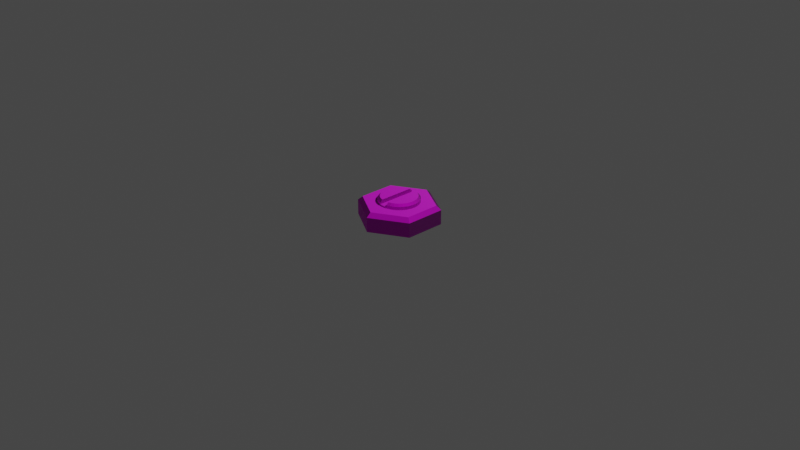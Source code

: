 # Source: bolt.blend  (saved by Blender 2.83.19; exported with 4.5.12 LTS)
import bpy
from mathutils import Matrix  # noqa: F401  (used for matrix-valued properties, if any)

bpy.ops.wm.read_factory_settings(use_empty=True)
scene = bpy.context.scene
scene.name = 'Scene'

# ---- collections
col_collection = bpy.data.collections.new('Collection'); scene.collection.children.link(col_collection)

# ---- images (referenced by path relative to the original .blend; pixels are not part of the script)
import os
ASSET_DIR = os.environ.get("B2B_ASSET_DIR", "")  # directory of the original .blend (textures are referenced by path, not embedded)
HERE = os.path.dirname(os.path.abspath(__file__))  # packed textures are extracted next to this script under _unpacked/

def load_image(name, relpath, width, height, colorspace="sRGB"):
    """Load a texture the original file referenced (path relative to the .blend, or extracted next to this script)."""
    p = next((c for c in (os.path.join(HERE, relpath), os.path.join(ASSET_DIR, relpath)) if relpath and os.path.exists(c)), "")
    if p:
        img = bpy.data.images.load(p, check_existing=True)
        img.name = name
    else:  # same state as the original file: an image datablock whose file is absent (Cycles renders it pink)
        img = bpy.data.images.new(name, width, height)
        img.source = "FILE"
        img.filepath = "//" + (relpath or name)
    img.colorspace_settings.name = colorspace
    return img
img_boltcol_jpg = load_image('boltCol.jpg', 'boltCol.jpg', 1024, 1024, 'sRGB')

# ---- materials (node trees are filled in below, after node groups)
mat_material_001 = bpy.data.materials.new('Material.001')
mat_material_001.use_transparent_shadow = False

# ---- material node trees
mat_material_001.use_nodes = True; mat_material_001.node_tree.nodes.clear()
_N = mat_material_001.node_tree.nodes; _L = mat_material_001.node_tree.links
n0 = _N.new('ShaderNodeBsdfPrincipled'); n0.name = 'Principled BSDF'; n0.location = (10, 300)
n0.distribution = 'GGX'
n0.subsurface_method = 'BURLEY'
n0.inputs[3].default_value = 1.45
n0.inputs[27].default_value = (0.0, 0.0, 0.0, 1.0)
n0.inputs[28].default_value = 1.0
n1 = _N.new('ShaderNodeOutputMaterial'); n1.name = 'Material Output'; n1.location = (300, 300)
n2 = _N.new('ShaderNodeTexImage'); n2.name = 'Image Texture'; n2.location = (-280, 260)
n2.image = img_boltcol_jpg
n3 = _N.new('ShaderNodeNormalMap'); n3.name = 'Normal Map'; n3.location = (-190, -500)
n3.uv_map = 'UVMap'
n4 = _N.new('ShaderNodeTexImage'); n4.name = 'Image Texture.001'; n4.location = (-480, -580)
_L.new(n0.outputs[0], n1.inputs[0])
_L.new(n2.outputs[0], n0.inputs[0])
_L.new(n3.outputs[0], n0.inputs[5])
_L.new(n4.outputs[0], n3.inputs[1])
n1.is_active_output = True

# ---- world
world_world = bpy.data.worlds.new('World'); scene.world = world_world
world_world.use_nodes = True; world_world.node_tree.nodes.clear()
_N = world_world.node_tree.nodes; _L = world_world.node_tree.links
n0 = _N.new('ShaderNodeOutputWorld'); n0.name = 'World Output'; n0.location = (300, 300)
n1 = _N.new('ShaderNodeBackground'); n1.name = 'Background'; n1.location = (10, 300)
n1.inputs[0].default_value = (0.05088, 0.05088, 0.05088, 1.0)
_L.new(n1.outputs[0], n0.inputs[0])
n0.is_active_output = True
world_world.color = (0.05088, 0.05088, 0.05088)
world_world.use_sun_shadow = False
world_world.sun_shadow_jitter_overblur = 0.0

# ---- cameras
cam_camera = bpy.data.cameras.new('Camera')
cam_camera.clip_end = 100.0
cam_camera.ortho_scale = 7.314

# ---- lights
light_light = bpy.data.lights.new('Light', 'POINT')
light_light.transmission_factor = 0.0
light_light.energy = 1000.0
light_light.shadow_soft_size = 0.1
light_light.shadow_maximum_resolution = 0.006
light_light.use_absolute_resolution = True

# ---- meshes
me_cylinder = bpy.data.meshes.new('Cylinder')
me_cylinder.from_pydata([(0.0, 0.4373, -0.1), (0.3787, 0.2187, -0.1), (0.3787, -0.2187, -0.1), (-3.823e-08, -0.4373, -0.1), (-0.3787, -0.2187, -0.1), (-0.3787, 0.2187, -0.1), (6.461e-09, 0.2197, 0.05741), (0.04286, 0.2155, 0.05741), (0.08407, 0.203, 0.05741), (0.122, 0.1827, 0.05741), (0.1553, 0.1553, 0.05741), (0.1827, 0.122, 0.05741), (0.203, 0.08407, 0.05741), (0.2155, 0.04286, 0.05741), (0.2197, 3.155e-08, 0.05741), (0.2155, -0.04286, 0.05741), (0.203, -0.08407, 0.05741), (0.1827, -0.122, 0.05741), (0.1553, -0.1553, 0.05741), (0.122, -0.1827, 0.05741), (0.08407, -0.203, 0.05741), (0.04286, -0.2155, 0.05741), (-6.512e-08, -0.2197, 0.05741), (-0.04286, -0.2155, 0.05741), (-0.08407, -0.203, 0.05741), (-0.122, -0.1827, 0.05741), (-0.1553, -0.1553, 0.05741), (-0.1827, -0.122, 0.05741), (-0.203, -0.08407, 0.05741), (-0.2155, -0.04286, 0.05741), (-0.2197, 2.271e-07, 0.05741), (-0.2155, 0.04286, 0.05741), (-0.203, 0.08407, 0.05741), (-0.1827, 0.122, 0.05741), (-0.1553, 0.1553, 0.05741), (-0.122, 0.1827, 0.05741), (-0.08407, 0.203, 0.05741), (-0.04286, 0.2155, 0.05741), (0.04286, 0.2155, 0.1175), (1.792e-08, 0.2197, 0.1175), (-5.366e-08, -0.2197, 0.1175), (0.04286, -0.2155, 0.1175), (-0.04286, -0.2155, 0.1175), (-0.04286, 0.2155, 0.1175), (0.04286, 0.1895, 0.1604), (0.04286, 0.2155, 0.1356), (0.04286, 0.2155, 0.1356), (0.07451, 0.1799, 0.1604), (0.08407, 0.203, 0.1356), (0.1082, 0.1619, 0.1604), (0.122, 0.1827, 0.1356), (0.1377, 0.1377, 0.1604), (0.1553, 0.1553, 0.1356), (0.1619, 0.1082, 0.1604), (0.1827, 0.122, 0.1356), (0.1799, 0.07451, 0.1604), (0.203, 0.08407, 0.1356), (0.191, 0.03798, 0.1604), (0.2155, 0.04286, 0.1356), (0.1947, 1.775e-08, 0.1604), (0.2197, 3.155e-08, 0.1356), (0.191, -0.03798, 0.1604), (0.2155, -0.04286, 0.1356), (0.1799, -0.07451, 0.1604), (0.203, -0.08407, 0.1356), (0.1619, -0.1082, 0.1604), (0.1827, -0.122, 0.1356), (0.1377, -0.1377, 0.1604), (0.1553, -0.1553, 0.1356), (0.1082, -0.1619, 0.1604), (0.122, -0.1827, 0.1356), (0.07451, -0.1799, 0.1604), (0.08407, -0.203, 0.1356), (0.04286, -0.2155, 0.1356), (0.04286, -0.1895, 0.1604), (0.04286, -0.2155, 0.1356), (-0.04286, -0.1895, 0.1604), (-0.04286, -0.2155, 0.1356), (-0.04286, -0.2155, 0.1356), (-0.07451, -0.1799, 0.1604), (-0.08407, -0.203, 0.1356), (-0.1082, -0.1619, 0.1604), (-0.122, -0.1827, 0.1356), (-0.1377, -0.1377, 0.1604), (-0.1553, -0.1553, 0.1356), (-0.1619, -0.1082, 0.1604), (-0.1827, -0.122, 0.1356), (-0.1799, -0.07451, 0.1604), (-0.203, -0.08407, 0.1356), (-0.191, -0.03798, 0.1604), (-0.2155, -0.04286, 0.1356), (-0.1947, 1.851e-07, 0.1604), (-0.2197, 2.271e-07, 0.1356), (-0.191, 0.03798, 0.1604), (-0.2155, 0.04286, 0.1356), (-0.1799, 0.07451, 0.1604), (-0.203, 0.08407, 0.1356), (-0.1619, 0.1082, 0.1604), (-0.1827, 0.122, 0.1356), (-0.1377, 0.1377, 0.1604), (-0.1553, 0.1553, 0.1356), (-0.1082, 0.1619, 0.1604), (-0.122, 0.1827, 0.1356), (-0.07451, 0.1799, 0.1604), (-0.08407, 0.203, 0.1356), (-0.04286, 0.2155, 0.1356), (-0.04286, 0.1895, 0.1604), (-0.04286, 0.2155, 0.1356), (3.725e-09, 0.3872, 0.1), (0.0, 0.4373, 0.0566), (0.3353, 0.1936, 0.1), (0.3787, 0.2187, 0.0566), (0.3353, -0.1936, 0.1), (0.3787, -0.2187, 0.0566), (-5.774e-08, -0.3872, 0.1), (-3.823e-08, -0.4373, 0.0566), (-0.3353, -0.1936, 0.1), (-0.3787, -0.2187, 0.0566), (-0.3353, 0.1936, 0.1), (-0.3787, 0.2187, 0.0566)], [], [(5, 119, 109, 0), (2, 113, 115, 3), (3, 115, 117, 4), (4, 117, 119, 5), (0, 109, 111, 1), (1, 111, 113, 2), (40, 42, 23, 22), (47, 44, 74, 71, 69, 67, 65, 63, 61, 59, 57, 55, 53, 51, 49), (9, 50, 52, 10), (10, 52, 54, 11), (11, 54, 56, 12), (12, 56, 58, 13), (13, 58, 60, 14), (14, 60, 62, 15), (15, 62, 64, 16), (16, 64, 66, 17), (17, 66, 68, 18), (18, 68, 70, 19), (19, 70, 72, 20), (20, 72, 73, 21), (23, 77, 80, 24), (79, 76, 106, 103, 101, 99, 97, 95, 93, 91, 89, 87, 85, 83, 81), (25, 82, 84, 26), (26, 84, 86, 27), (27, 86, 88, 28), (28, 88, 90, 29), (29, 90, 92, 30), (30, 92, 94, 31), (31, 94, 96, 32), (32, 96, 98, 33), (33, 98, 100, 34), (34, 100, 102, 35), (35, 102, 104, 36), (36, 104, 105, 37), (43, 39, 6, 37), (107, 106, 76, 78, 42, 43), (75, 74, 44, 46, 38, 41), (38, 39, 43, 42, 40, 41), (6, 39, 38, 7), (24, 80, 82, 25), (40, 22, 21, 41), (8, 48, 50, 9), (44, 45, 46), (73, 74, 75), (76, 77, 78), (105, 106, 107), (48, 45, 44, 47), (50, 48, 47, 49), (52, 50, 49, 51), (54, 52, 51, 53), (56, 54, 53, 55), (58, 56, 55, 57), (60, 58, 57, 59), (62, 60, 59, 61), (64, 62, 61, 63), (66, 64, 63, 65), (68, 66, 65, 67), (70, 68, 67, 69), (72, 70, 69, 71), (73, 72, 71, 74), (80, 77, 76, 79), (82, 80, 79, 81), (84, 82, 81, 83), (86, 84, 83, 85), (88, 86, 85, 87), (90, 88, 87, 89), (92, 90, 89, 91), (94, 92, 91, 93), (96, 94, 93, 95), (98, 96, 95, 97), (100, 98, 97, 99), (102, 100, 99, 101), (104, 102, 101, 103), (105, 104, 103, 106), (7, 45, 48, 8), (111, 109, 108, 110), (113, 111, 110, 112), (115, 113, 112, 114), (117, 115, 114, 116), (119, 117, 116, 118), (109, 119, 118, 108), (110, 108, 118, 116, 114, 112)])
_uv = me_cylinder.uv_layers.new(name='UVMap')
_uv.uv.foreach_set('vector', [0.5853, 0.4263, 0.5853, 0.4624, 0.5084, 0.4624, 0.5084, 0.4263, 0.3546, 0.4263, 0.3546, 0.4624, 0.2777, 0.4624, 0.2777, 0.4263, 0.7391, 0.4263, 0.7391, 0.4624, 0.6622, 0.4624, 0.6622, 0.4263, 0.6622, 0.4263, 0.6622, 0.4624, 0.5853, 0.4624, 0.5853, 0.4263, 0.5084, 0.4263, 0.5084, 0.4624, 0.4315, 0.4624, 0.4315, 0.4263, 0.4315, 0.4263, 0.4315, 0.4624, 0.3546, 0.4624, 0.3546, 0.4263, 0.7391, 0.484, 0.7247, 0.484, 0.7247, 0.4666, 0.7391, 0.4666, 0.382, 0.6562, 0.3722, 0.6592, 0.3722, 0.5418, 0.382, 0.5448, 0.3924, 0.5504, 0.4015, 0.5579, 0.409, 0.567, 0.4146, 0.5774, 0.418, 0.5888, 0.4192, 0.6005, 0.418, 0.6123, 0.4146, 0.6236, 0.409, 0.634, 0.4015, 0.6431, 0.3924, 0.6506, 0.4652, 0.4666, 0.4652, 0.4892, 0.4507, 0.4892, 0.4507, 0.4666, 0.4507, 0.4666, 0.4507, 0.4892, 0.4363, 0.4892, 0.4363, 0.4666, 0.4363, 0.4666, 0.4363, 0.4892, 0.4219, 0.4892, 0.4219, 0.4666, 0.4219, 0.4666, 0.4219, 0.4892, 0.4075, 0.4892, 0.4075, 0.4666, 0.4075, 0.4666, 0.4075, 0.4892, 0.3931, 0.4892, 0.3931, 0.4666, 0.3931, 0.4666, 0.3931, 0.4892, 0.3786, 0.4892, 0.3786, 0.4666, 0.3786, 0.4666, 0.3786, 0.4892, 0.3642, 0.4892, 0.3642, 0.4666, 0.3642, 0.4666, 0.3642, 0.4892, 0.3498, 0.4892, 0.3498, 0.4666, 0.3498, 0.4666, 0.3498, 0.4892, 0.3354, 0.4892, 0.3354, 0.4666, 0.3354, 0.4666, 0.3354, 0.4892, 0.321, 0.4892, 0.321, 0.4666, 0.321, 0.4666, 0.321, 0.4892, 0.3065, 0.4892, 0.3065, 0.4666, 0.3065, 0.4666, 0.3065, 0.4892, 0.2921, 0.4892, 0.2921, 0.4666, 0.7247, 0.4666, 0.7247, 0.4892, 0.7103, 0.4892, 0.7103, 0.4666, 0.3358, 0.5448, 0.3456, 0.5418, 0.3456, 0.6592, 0.3358, 0.6562, 0.3254, 0.6506, 0.3162, 0.6431, 0.3087, 0.634, 0.3032, 0.6236, 0.2997, 0.6123, 0.2986, 0.6005, 0.2997, 0.5888, 0.3032, 0.5774, 0.3087, 0.567, 0.3162, 0.5579, 0.3254, 0.5504, 0.6959, 0.4666, 0.6959, 0.4892, 0.6815, 0.4892, 0.6815, 0.4666, 0.6815, 0.4666, 0.6815, 0.4892, 0.667, 0.4892, 0.667, 0.4666, 0.667, 0.4666, 0.667, 0.4892, 0.6526, 0.4892, 0.6526, 0.4666, 0.6526, 0.4666, 0.6526, 0.4892, 0.6382, 0.4892, 0.6382, 0.4666, 0.6382, 0.4666, 0.6382, 0.4892, 0.6238, 0.4892, 0.6238, 0.4666, 0.6238, 0.4666, 0.6238, 0.4892, 0.6094, 0.4892, 0.6094, 0.4666, 0.6094, 0.4666, 0.6094, 0.4892, 0.5949, 0.4892, 0.5949, 0.4666, 0.5949, 0.4666, 0.5949, 0.4892, 0.5805, 0.4892, 0.5805, 0.4666, 0.5805, 0.4666, 0.5805, 0.4892, 0.5661, 0.4892, 0.5661, 0.4666, 0.5661, 0.4666, 0.5661, 0.4892, 0.5517, 0.4892, 0.5517, 0.4666, 0.5517, 0.4666, 0.5517, 0.4892, 0.5373, 0.4892, 0.5373, 0.4666, 0.5373, 0.4666, 0.5373, 0.4892, 0.5228, 0.4892, 0.5228, 0.4666, 0.5228, 0.484, 0.5084, 0.484, 0.5084, 0.4666, 0.5228, 0.4666, 0.7268, 0.6282, 0.7158, 0.6388, 0.5546, 0.6388, 0.5435, 0.6282, 0.5435, 0.6205, 0.7268, 0.6205, 0.5435, 0.6737, 0.5546, 0.6843, 0.7158, 0.6843, 0.7268, 0.6737, 0.7268, 0.666, 0.5435, 0.666, 0.4649, 0.6905, 0.4467, 0.6923, 0.4284, 0.6905, 0.4284, 0.5072, 0.4467, 0.5054, 0.4649, 0.5072, 0.5084, 0.4666, 0.5084, 0.484, 0.494, 0.484, 0.494, 0.4666, 0.7103, 0.4666, 0.7103, 0.4892, 0.6959, 0.4892, 0.6959, 0.4666, 0.7391, 0.484, 0.7391, 0.4666, 0.7536, 0.4666, 0.7536, 0.484, 0.4796, 0.4666, 0.4796, 0.4892, 0.4652, 0.4892, 0.4652, 0.4666, 0.4921, 0.4964, 0.494, 0.4892, 0.494, 0.4892, 0.2921, 0.4892, 0.294, 0.4964, 0.2921, 0.4892, 0.7228, 0.4964, 0.7247, 0.4892, 0.7247, 0.4892, 0.5228, 0.4892, 0.5248, 0.4964, 0.5228, 0.4892, 0.4796, 0.4892, 0.494, 0.4892, 0.4921, 0.4964, 0.4796, 0.4964, 0.4652, 0.4892, 0.4796, 0.4892, 0.4796, 0.4964, 0.4652, 0.4964, 0.4507, 0.4892, 0.4652, 0.4892, 0.4652, 0.4964, 0.4507, 0.4964, 0.4363, 0.4892, 0.4507, 0.4892, 0.4507, 0.4964, 0.4363, 0.4964, 0.4219, 0.4892, 0.4363, 0.4892, 0.4363, 0.4964, 0.4219, 0.4964, 0.4075, 0.4892, 0.4219, 0.4892, 0.4219, 0.4964, 0.4075, 0.4964, 0.3931, 0.4892, 0.4075, 0.4892, 0.4075, 0.4964, 0.3931, 0.4964, 0.3786, 0.4892, 0.3931, 0.4892, 0.3931, 0.4964, 0.3786, 0.4964, 0.3642, 0.4892, 0.3786, 0.4892, 0.3786, 0.4964, 0.3642, 0.4964, 0.3498, 0.4892, 0.3642, 0.4892, 0.3642, 0.4964, 0.3498, 0.4964, 0.3354, 0.4892, 0.3498, 0.4892, 0.3498, 0.4964, 0.3354, 0.4964, 0.321, 0.4892, 0.3354, 0.4892, 0.3354, 0.4964, 0.321, 0.4964, 0.3065, 0.4892, 0.321, 0.4892, 0.321, 0.4964, 0.3065, 0.4964, 0.2921, 0.4892, 0.3065, 0.4892, 0.3065, 0.4964, 0.294, 0.4964, 0.7103, 0.4892, 0.7247, 0.4892, 0.7228, 0.4964, 0.7103, 0.4964, 0.6959, 0.4892, 0.7103, 0.4892, 0.7103, 0.4964, 0.6959, 0.4964, 0.6815, 0.4892, 0.6959, 0.4892, 0.6959, 0.4964, 0.6815, 0.4964, 0.667, 0.4892, 0.6815, 0.4892, 0.6815, 0.4964, 0.667, 0.4964, 0.6526, 0.4892, 0.667, 0.4892, 0.667, 0.4964, 0.6526, 0.4964, 0.6382, 0.4892, 0.6526, 0.4892, 0.6526, 0.4964, 0.6382, 0.4964, 0.6238, 0.4892, 0.6382, 0.4892, 0.6382, 0.4964, 0.6238, 0.4964, 0.6094, 0.4892, 0.6238, 0.4892, 0.6238, 0.4964, 0.6094, 0.4964, 0.5949, 0.4892, 0.6094, 0.4892, 0.6094, 0.4964, 0.5949, 0.4964, 0.5805, 0.4892, 0.5949, 0.4892, 0.5949, 0.4964, 0.5805, 0.4964, 0.5661, 0.4892, 0.5805, 0.4892, 0.5805, 0.4964, 0.5661, 0.4964, 0.5517, 0.4892, 0.5661, 0.4892, 0.5661, 0.4964, 0.5517, 0.4964, 0.5373, 0.4892, 0.5517, 0.4892, 0.5517, 0.4964, 0.5373, 0.4964, 0.5228, 0.4892, 0.5373, 0.4892, 0.5373, 0.4964, 0.5248, 0.4964, 0.494, 0.4666, 0.494, 0.4892, 0.4796, 0.4892, 0.4796, 0.4666, 0.4315, 0.4624, 0.5084, 0.4624, 0.5084, 0.4724, 0.4315, 0.4724, 0.3546, 0.4624, 0.4315, 0.4624, 0.4315, 0.4724, 0.3546, 0.4724, 0.2777, 0.4624, 0.3546, 0.4624, 0.3546, 0.4724, 0.2777, 0.4724, 0.6622, 0.4624, 0.7391, 0.4624, 0.7391, 0.4724, 0.6622, 0.4724, 0.5853, 0.4624, 0.6622, 0.4624, 0.6622, 0.4724, 0.5853, 0.4724, 0.5084, 0.4624, 0.5853, 0.4624, 0.5853, 0.4724, 0.5084, 0.4724, 0.7242, 0.3617, 0.6412, 0.4096, 0.5583, 0.3617, 0.5583, 0.2659, 0.6412, 0.218, 0.7242, 0.2659])
me_cylinder.materials.append(mat_material_001)
me_cylinder.use_remesh_fix_poles = True
me_cylinder.use_remesh_preserve_attributes = False
me_cylinder.use_mirror_vertex_groups = False
me_cylinder.update()

# ---- objects
ob_light = bpy.data.objects.new('Light', light_light)
ob_camera = bpy.data.objects.new('Camera', cam_camera)
ob_cylinder = bpy.data.objects.new('Cylinder', me_cylinder)

# ---- transforms, parenting, visibility, modifiers, constraints
ob_light.location = (4.076, 1.005, 5.904)
ob_light.rotation_euler = (0.6503, 0.05522, 1.866)
ob_light.lock_rotations_4d = False
ob_light.empty_display_type = 'ARROWS'
ob_light.color = (0.0, 0.0, 0.0, 0.0)
ob_light.lineart.crease_threshold = 0.0
ob_camera.location = (7.359, -6.926, 4.958)
ob_camera.rotation_euler = (1.109, 0.0, 0.8149)
ob_camera.lock_rotations_4d = False
ob_camera.empty_display_type = 'ARROWS'
ob_camera.color = (0.0, 0.0, 0.0, 0.0)
ob_camera.display_type = 'WIRE'
ob_camera.lineart.crease_threshold = 0.0
ob_cylinder.location = (0.0, 0.0, 0.1)
ob_cylinder.lineart.crease_threshold = 0.0

# ---- collection membership
col_collection.objects.link(ob_light)
col_collection.objects.link(ob_camera)
col_collection.objects.link(ob_cylinder)

# ---- scene / render settings (as saved in the file)
scene.camera = ob_camera
scene.frame_start = 1; scene.frame_end = 250; scene.frame_set(1)
scene.render.engine = 'BLENDER_EEVEE_NEXT'
scene.cycles.use_denoising = False
scene.cycles.samples = 128
scene.cycles.sampling_pattern = 'TABULATED_SOBOL'
scene.cycles.use_adaptive_sampling = False
scene.cycles.use_light_tree = False
scene.view_settings.view_transform = 'Filmic'
bpy.context.view_layer.update()
